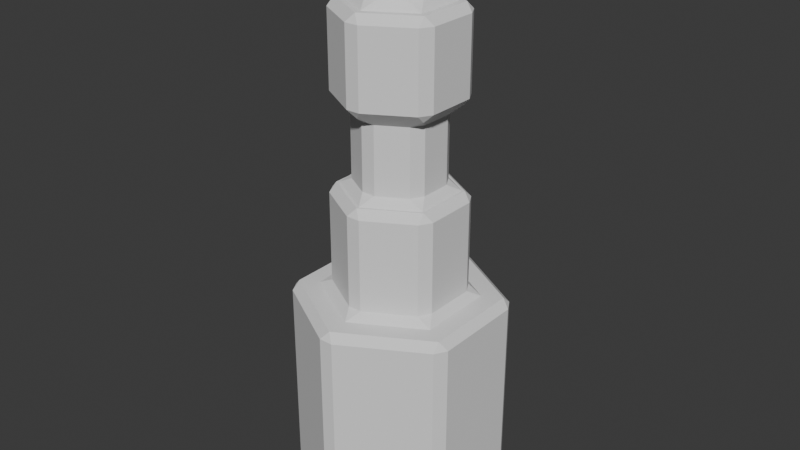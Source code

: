 # Source: Prop2.blend  (saved by Blender 4.0.36; exported with 4.5.12 LTS)
import bpy
from mathutils import Matrix  # noqa: F401  (used for matrix-valued properties, if any)

bpy.ops.wm.read_factory_settings(use_empty=True)
scene = bpy.context.scene
scene.name = 'Scene'

# ---- collections
col_collection = bpy.data.collections.new('Collection'); scene.collection.children.link(col_collection)

# ---- world
world_world = bpy.data.worlds.new('World'); scene.world = world_world
world_world.use_nodes = True; world_world.node_tree.nodes.clear()
_N = world_world.node_tree.nodes; _L = world_world.node_tree.links
n0 = _N.new('ShaderNodeOutputWorld'); n0.name = 'World Output'; n0.location = (300, 300)
n1 = _N.new('ShaderNodeBackground'); n1.name = 'Background'; n1.location = (10, 300)
n1.inputs[0].default_value = (0.05088, 0.05088, 0.05088, 1.0)
_L.new(n1.outputs[0], n0.inputs[0])
n0.is_active_output = True
world_world.color = (0.05088, 0.05088, 0.05088)
world_world.use_sun_shadow = False
world_world.sun_shadow_jitter_overblur = 0.0

# ---- meshes
me_cylinder = bpy.data.meshes.new('Cylinder')
me_cylinder.from_pydata([(-3.725e-09, 0.9145, 0.0), (-0.06414, 0.963, 0.07406), (0.06414, 0.963, 0.07406), (0.06414, 0.963, 1.926), (-0.06414, 0.963, 1.926), (0.0, 0.9145, 2.0), (0.792, 0.4572, 0.0), (0.8019, 0.537, 0.07406), (0.866, 0.4259, 0.07406), (0.792, 0.4572, 2.0), (0.866, 0.4259, 1.926), (0.8019, 0.537, 1.926), (0.792, -0.4572, 0.0), (0.866, -0.4259, 0.07406), (0.8019, -0.537, 0.07406), (0.792, -0.4572, 2.0), (0.8019, -0.537, 1.926), (0.866, -0.4259, 1.926), (3.725e-09, -0.9145, 0.0), (0.06414, -0.963, 0.07406), (-0.06414, -0.963, 0.07406), (0.0, -0.9145, 2.0), (-0.06414, -0.963, 1.926), (0.06414, -0.963, 1.926), (-0.792, -0.4572, 0.0), (-0.8019, -0.537, 0.07406), (-0.866, -0.4259, 0.07406), (-0.792, -0.4572, 2.0), (-0.866, -0.4259, 1.926), (-0.8019, -0.537, 1.926), (-0.792, 0.4572, 0.0), (-0.866, 0.4259, 0.07406), (-0.8019, 0.537, 0.07406), (-0.792, 0.4572, 2.0), (-0.8019, 0.537, 1.926), (-0.866, 0.4259, 1.926), (0.4857, 0.3545, 2.074), (0.5498, 0.2434, 2.074), (0.6239, 0.3602, 2.0), (0.06414, 0.5979, 2.074), (0.0, 0.7204, 2.0), (-0.06414, 0.5979, 2.074), (0.5498, -0.2434, 2.074), (0.4857, -0.3545, 2.074), (0.6239, -0.3602, 2.0), (0.06414, -0.5979, 2.074), (-0.06414, -0.5979, 2.074), (0.0, -0.7204, 2.0), (-0.4857, -0.3545, 2.074), (-0.5498, -0.2434, 2.074), (-0.6239, -0.3602, 2.0), (-0.5498, 0.2434, 2.074), (-0.4857, 0.3545, 2.074), (-0.6239, 0.3602, 2.0), (0.4758, 0.2747, 3.0), (0.5498, 0.2434, 2.926), (0.4857, 0.3545, 2.926), (0.06414, 0.5979, 2.926), (-0.06414, 0.5979, 2.926), (0.0, 0.5494, 3.0), (0.4758, -0.2747, 3.0), (0.4857, -0.3545, 2.926), (0.5498, -0.2434, 2.926), (0.0, -0.5494, 3.0), (-0.06414, -0.5979, 2.926), (0.06414, -0.5979, 2.926), (-0.4758, -0.2747, 3.0), (-0.5498, -0.2434, 2.926), (-0.4857, -0.3545, 2.926), (-0.4758, 0.2747, 3.0), (-0.4857, 0.3545, 2.926), (-0.5498, 0.2434, 2.926), (0.3163, 0.2567, 3.074), (0.3804, 0.1456, 3.074), (0.4545, 0.2624, 3.0), (0.06414, 0.4022, 3.074), (0.0, 0.5248, 3.0), (-0.06414, 0.4022, 3.074), (0.3804, -0.1456, 3.074), (0.3163, -0.2567, 3.074), (0.4545, -0.2624, 3.0), (0.06414, -0.4022, 3.074), (-0.06414, -0.4022, 3.074), (0.0, -0.5248, 3.0), (-0.3163, -0.2567, 3.074), (-0.3804, -0.1456, 3.074), (-0.4545, -0.2624, 3.0), (-0.3804, 0.1456, 3.074), (-0.3163, 0.2567, 3.074), (-0.4545, 0.2624, 3.0), (0.4545, 0.2624, 3.768), (0.3804, 0.1456, 3.694), (0.3163, 0.2567, 3.694), (0.06414, 0.4022, 3.694), (-0.06414, 0.4022, 3.694), (0.0, 0.5248, 3.768), (0.4545, -0.2624, 3.768), (0.3163, -0.2567, 3.694), (0.3804, -0.1456, 3.694), (0.0, -0.5248, 3.768), (-0.06414, -0.4022, 3.694), (0.06414, -0.4022, 3.694), (-0.4545, -0.2624, 3.768), (-0.3804, -0.1456, 3.694), (-0.3163, -0.2567, 3.694), (-0.4545, 0.2624, 3.768), (-0.3163, 0.2567, 3.694), (-0.3804, 0.1456, 3.694), (0.4644, 0.3422, 3.842), (0.5285, 0.2311, 3.842), (0.4545, 0.2624, 3.768), (0.06414, 0.5733, 3.842), (0.0, 0.5248, 3.768), (-0.06414, 0.5733, 3.842), (0.5285, -0.2311, 3.842), (0.4644, -0.3422, 3.842), (0.4545, -0.2624, 3.768), (0.06414, -0.5733, 3.842), (-0.06414, -0.5733, 3.842), (0.0, -0.5248, 3.768), (-0.4644, -0.3422, 3.842), (-0.5285, -0.2311, 3.842), (-0.4545, -0.2624, 3.768), (-0.5285, 0.2311, 3.842), (-0.4644, 0.3422, 3.842), (-0.4545, 0.2624, 3.768), (0.4545, 0.2624, 4.615), (0.5285, 0.2311, 4.541), (0.4644, 0.3422, 4.541), (0.06414, 0.5733, 4.541), (-0.06414, 0.5733, 4.541), (0.0, 0.5248, 4.615), (0.4545, -0.2624, 4.615), (0.4644, -0.3422, 4.541), (0.5285, -0.2311, 4.541), (0.0, -0.5248, 4.615), (-0.06414, -0.5733, 4.541), (0.06414, -0.5733, 4.541), (-0.4545, -0.2624, 4.615), (-0.5285, -0.2311, 4.541), (-0.4644, -0.3422, 4.541), (-0.4545, 0.2624, 4.615), (-0.4644, 0.3422, 4.541), (-0.5285, 0.2311, 4.541), (0.2629, 0.2258, 4.689), (0.327, 0.1148, 4.689), (0.4011, 0.2316, 4.615), (0.06414, 0.3406, 4.689), (0.0, 0.4631, 4.615), (-0.06414, 0.3406, 4.689), (0.327, -0.1148, 4.689), (0.2629, -0.2258, 4.689), (0.4011, -0.2316, 4.615), (0.06414, -0.3406, 4.689), (-0.06414, -0.3406, 4.689), (0.0, -0.4631, 4.615), (-0.2629, -0.2258, 4.689), (-0.327, -0.1148, 4.689), (-0.4011, -0.2316, 4.615), (-0.327, 0.1148, 4.689), (-0.2629, 0.2258, 4.689), (-0.4011, 0.2316, 4.615), (0.2629, 0.2258, 5.191), (0.253, 0.1461, 5.265), (0.327, 0.1148, 5.191), (0.06414, 0.3406, 5.191), (-0.06414, 0.3406, 5.191), (0.0, 0.2921, 5.265), (0.327, -0.1148, 5.191), (0.253, -0.1461, 5.265), (0.2629, -0.2258, 5.191), (0.06414, -0.3406, 5.191), (3.725e-09, -0.2921, 5.265), (-0.06414, -0.3406, 5.191), (-0.2629, -0.2258, 5.191), (-0.253, -0.1461, 5.265), (-0.327, -0.1148, 5.191), (-0.327, 0.1148, 5.191), (-0.253, 0.1461, 5.265), (-0.2629, 0.2258, 5.191)], [], [(32, 34, 4, 1), (15, 9, 38, 44), (21, 15, 44, 47), (27, 21, 47, 50), (26, 28, 35, 31), (33, 27, 50, 53), (9, 5, 40, 38), (2, 3, 11, 7), (54, 59, 76, 74), (14, 16, 23, 19), (36, 39, 57, 56), (5, 33, 53, 40), (20, 22, 29, 25), (8, 10, 17, 13), (63, 60, 80, 83), (48, 46, 64, 68), (42, 37, 55, 62), (45, 43, 61, 65), (51, 49, 67, 71), (41, 52, 70, 58), (90, 95, 112, 110), (69, 66, 86, 89), (59, 69, 89, 76), (72, 75, 93, 92), (66, 63, 83, 86), (60, 54, 74, 80), (105, 102, 122, 125), (84, 82, 100, 104), (78, 73, 91, 98), (81, 79, 97, 101), (87, 85, 103, 107), (77, 88, 106, 94), (120, 118, 136, 140), (95, 105, 125, 112), (108, 111, 129, 128), (102, 99, 119, 122), (96, 90, 110, 116), (99, 96, 116, 119), (131, 141, 161, 148), (114, 109, 127, 134), (117, 115, 133, 137), (123, 121, 139, 143), (113, 124, 142, 130), (126, 131, 148, 146), (150, 145, 164, 168), (144, 147, 165, 162), (138, 135, 155, 158), (132, 126, 146, 152), (135, 132, 152, 155), (141, 138, 158, 161), (153, 151, 170, 171), (159, 157, 176, 177), (149, 160, 179, 166), (163, 167, 178, 175, 172, 169), (156, 154, 173, 174), (0, 1, 2), (3, 4, 5), (6, 7, 8), (9, 10, 11), (12, 13, 14), (15, 16, 17), (18, 19, 20), (21, 22, 23), (24, 25, 26), (27, 28, 29), (30, 31, 32), (33, 34, 35), (36, 37, 38), (39, 40, 41), (42, 43, 44), (45, 46, 47), (48, 49, 50), (51, 52, 53), (54, 55, 56), (57, 58, 59), (60, 61, 62), (63, 64, 65), (66, 67, 68), (69, 70, 71), (72, 73, 74), (75, 76, 77), (78, 79, 80), (81, 82, 83), (84, 85, 86), (87, 88, 89), (90, 91, 92), (93, 94, 95), (96, 97, 98), (99, 100, 101), (102, 103, 104), (105, 106, 107), (108, 109, 110), (111, 112, 113), (114, 115, 116), (117, 118, 119), (120, 121, 122), (123, 124, 125), (126, 127, 128), (129, 130, 131), (132, 133, 134), (135, 136, 137), (138, 139, 140), (141, 142, 143), (144, 145, 146), (147, 148, 149), (150, 151, 152), (153, 154, 155), (156, 157, 158), (159, 160, 161), (162, 163, 164), (165, 166, 167), (168, 169, 170), (171, 172, 173), (174, 175, 176), (177, 178, 179), (2, 7, 6, 0), (11, 3, 5, 9), (1, 4, 3, 2), (10, 8, 7, 11), (8, 13, 12, 6), (17, 10, 9, 15), (16, 14, 13, 17), (14, 19, 18, 12), (23, 16, 15, 21), (22, 20, 19, 23), (20, 25, 24, 18), (29, 22, 21, 27), (28, 26, 25, 29), (26, 31, 30, 24), (35, 28, 27, 33), (34, 32, 31, 35), (32, 1, 0, 30), (4, 34, 33, 5), (38, 40, 39, 36), (44, 38, 37, 42), (47, 44, 43, 45), (50, 47, 46, 48), (53, 50, 49, 51), (40, 53, 52, 41), (56, 57, 59, 54), (62, 55, 54, 60), (65, 61, 60, 63), (68, 64, 63, 66), (71, 67, 66, 69), (58, 70, 69, 59), (48, 68, 67, 49), (70, 52, 51, 71), (42, 62, 61, 43), (64, 46, 45, 65), (41, 58, 57, 39), (55, 37, 36, 56), (74, 76, 75, 72), (80, 74, 73, 78), (83, 80, 79, 81), (86, 83, 82, 84), (89, 86, 85, 87), (76, 89, 88, 77), (92, 93, 95, 90), (98, 91, 90, 96), (101, 97, 96, 99), (104, 100, 99, 102), (107, 103, 102, 105), (94, 106, 105, 95), (84, 104, 103, 85), (106, 88, 87, 107), (78, 98, 97, 79), (100, 82, 81, 101), (77, 94, 93, 75), (91, 73, 72, 92), (110, 112, 111, 108), (116, 110, 109, 114), (119, 116, 115, 117), (122, 119, 118, 120), (125, 122, 121, 123), (112, 125, 124, 113), (128, 129, 131, 126), (134, 127, 126, 132), (137, 133, 132, 135), (140, 136, 135, 138), (143, 139, 138, 141), (130, 142, 141, 131), (114, 134, 133, 115), (136, 118, 117, 137), (113, 130, 129, 111), (127, 109, 108, 128), (123, 143, 142, 124), (139, 121, 120, 140), (146, 148, 147, 144), (152, 146, 145, 150), (155, 152, 151, 153), (158, 155, 154, 156), (161, 158, 157, 159), (148, 161, 160, 149), (162, 165, 167, 163), (168, 164, 163, 169), (171, 170, 169, 172), (174, 173, 172, 175), (177, 176, 175, 178), (166, 179, 178, 167), (149, 166, 165, 147), (164, 145, 144, 162), (159, 177, 179, 160), (153, 171, 173, 154), (176, 157, 156, 174), (170, 151, 150, 168), (0, 6, 12, 18, 24, 30)])
_uv = me_cylinder.uv_layers.new(name='UVMap')
_uv.uv.foreach_set('vector', [0.1543, 0.5185, 0.1543, 0.9815, 0.01234, 0.9815, 0.01234, 0.5185, 0.6667, 1.0, 0.8333, 1.0, 0.8333, 1.0, 0.6667, 1.0, 0.5, 1.0, 0.6667, 1.0, 0.6667, 1.0, 0.5, 1.0, 0.3333, 1.0, 0.5, 1.0, 0.5, 1.0, 0.3333, 1.0, 0.321, 0.5185, 0.321, 0.9815, 0.179, 0.9815, 0.179, 0.5185, 0.1667, 1.0, 0.3333, 1.0, 0.3333, 1.0, 0.1667, 1.0, 0.8333, 1.0, 1.0, 1.0, 1.0, 1.0, 0.8333, 1.0, 0.9877, 0.5185, 0.9877, 0.9815, 0.8457, 0.9815, 0.8457, 0.5185, 0.8333, 1.0, 1.0, 1.0, 1.0, 1.0, 0.8333, 1.0, 0.6543, 0.5185, 0.6543, 0.9815, 0.5123, 0.9815, 0.5123, 0.5185, 0.8528, 1.0, 0.9806, 1.0, 0.9806, 1.0, 0.8528, 1.0, -8.941e-08, 1.0, 0.1667, 1.0, 0.1667, 1.0, -8.941e-08, 1.0, 0.4877, 0.5185, 0.4877, 0.9815, 0.3457, 0.9815, 0.3457, 0.5185, 0.821, 0.5185, 0.821, 0.9815, 0.679, 0.9815, 0.679, 0.5185, 0.5, 1.0, 0.6667, 1.0, 0.6667, 1.0, 0.5, 1.0, 0.3528, 1.0, 0.4806, 1.0, 0.4806, 1.0, 0.3528, 1.0, 0.6861, 1.0, 0.8139, 1.0, 0.8139, 1.0, 0.6861, 1.0, 0.5194, 1.0, 0.6472, 1.0, 0.6472, 1.0, 0.5194, 1.0, 0.1861, 1.0, 0.3139, 1.0, 0.3139, 1.0, 0.1861, 1.0, 0.01944, 1.0, 0.1472, 1.0, 0.1472, 1.0, 0.01944, 1.0, 0.8333, 1.0, 1.0, 1.0, 1.0, 1.0, 0.8333, 1.0, 0.1667, 1.0, 0.3333, 1.0, 0.3333, 1.0, 0.1667, 1.0, -8.941e-08, 1.0, 0.1667, 1.0, 0.1667, 1.0, -8.941e-08, 1.0, 0.8614, 1.0, 0.9719, 1.0, 0.9719, 1.0, 0.8614, 1.0, 0.3333, 1.0, 0.5, 1.0, 0.5, 1.0, 0.3333, 1.0, 0.6667, 1.0, 0.8333, 1.0, 0.8333, 1.0, 0.6667, 1.0, 0.1667, 1.0, 0.3333, 1.0, 0.3333, 1.0, 0.1667, 1.0, 0.3614, 1.0, 0.4719, 1.0, 0.4719, 1.0, 0.3614, 1.0, 0.6948, 1.0, 0.8052, 1.0, 0.8052, 1.0, 0.6948, 1.0, 0.5281, 1.0, 0.6386, 1.0, 0.6386, 1.0, 0.5281, 1.0, 0.1948, 1.0, 0.3052, 1.0, 0.3052, 1.0, 0.1948, 1.0, 0.0281, 1.0, 0.1386, 1.0, 0.1386, 1.0, 0.0281, 1.0, 0.3536, 1.0, 0.4798, 1.0, 0.4798, 1.0, 0.3536, 1.0, -8.941e-08, 1.0, 0.1667, 1.0, 0.1667, 1.0, -8.941e-08, 1.0, 0.8536, 1.0, 0.9798, 1.0, 0.9798, 1.0, 0.8536, 1.0, 0.3333, 1.0, 0.5, 1.0, 0.5, 1.0, 0.3333, 1.0, 0.6667, 1.0, 0.8333, 1.0, 0.8333, 1.0, 0.6667, 1.0, 0.5, 1.0, 0.6667, 1.0, 0.6667, 1.0, 0.5, 1.0, -8.941e-08, 1.0, 0.1667, 1.0, 0.1667, 1.0, -8.941e-08, 1.0, 0.6869, 1.0, 0.8131, 1.0, 0.8131, 1.0, 0.6869, 1.0, 0.5202, 1.0, 0.6464, 1.0, 0.6464, 1.0, 0.5202, 1.0, 0.1869, 1.0, 0.3131, 1.0, 0.3131, 1.0, 0.1869, 1.0, 0.02022, 1.0, 0.1464, 1.0, 0.1464, 1.0, 0.02022, 1.0, 0.8333, 1.0, 1.0, 1.0, 1.0, 1.0, 0.8333, 1.0, 0.6994, 1.0, 0.8006, 1.0, 0.8006, 1.0, 0.6994, 1.0, 0.866, 1.0, 0.9673, 1.0, 0.9673, 1.0, 0.866, 1.0, 0.3333, 1.0, 0.5, 1.0, 0.5, 1.0, 0.3333, 1.0, 0.6667, 1.0, 0.8333, 1.0, 0.8333, 1.0, 0.6667, 1.0, 0.5, 1.0, 0.6667, 1.0, 0.6667, 1.0, 0.5, 1.0, 0.1667, 1.0, 0.3333, 1.0, 0.3333, 1.0, 0.1667, 1.0, 0.5327, 1.0, 0.634, 1.0, 0.634, 1.0, 0.5327, 1.0, 0.1994, 1.0, 0.3006, 1.0, 0.3006, 1.0, 0.1994, 1.0, 0.03269, 1.0, 0.134, 1.0, 0.134, 1.0, 0.03269, 1.0, 0.4108, 0.3428, 0.25, 0.4356, 0.08922, 0.3428, 0.08922, 0.1572, 0.25, 0.06435, 0.4108, 0.1572, 0.366, 1.0, 0.4673, 1.0, 0.4673, 1.0, 0.366, 1.0, 0.007126, 0.5, 0.01234, 0.5185, -8.941e-08, 0.5185, -8.941e-08, 0.9815, 0.01234, 0.9815, 0.007126, 1.0, 0.8405, 0.5, 0.8457, 0.5185, 0.8333, 0.5185, 0.8333, 1.0, 0.821, 0.9815, 0.8457, 0.9815, 0.6595, 0.5, 0.6667, 0.5185, 0.6543, 0.5185, 0.6667, 1.0, 0.6543, 0.9815, 0.679, 0.9815, 0.4929, 0.5, 0.5, 0.5185, 0.4877, 0.5185, 0.5, 1.0, 0.4877, 0.9815, 0.5123, 0.9815, 0.3262, 0.5, 0.3333, 0.5185, 0.321, 0.5185, 0.3333, 1.0, 0.321, 0.9815, 0.3457, 0.9815, 0.1738, 0.5, 0.179, 0.5185, 0.1667, 0.5185, 0.1667, 1.0, 0.1543, 0.9815, 0.179, 0.9815, 0.8528, 1.0, 0.8139, 1.0, 0.8333, 1.0, -8.941e-08, 1.0, -8.941e-08, 1.0, 0.01944, 1.0, 0.6861, 1.0, 0.6472, 1.0, 0.6667, 1.0, 0.5194, 1.0, 0.4806, 1.0, 0.5, 1.0, 0.3528, 1.0, 0.3139, 1.0, 0.3333, 1.0, 0.1861, 1.0, 0.1472, 1.0, 0.1667, 1.0, 0.8333, 1.0, 0.8139, 1.0, 0.8528, 1.0, -8.941e-08, 1.0, 0.01944, 1.0, 0.01122, 1.0, 0.6667, 1.0, 0.6472, 1.0, 0.6861, 1.0, 0.5, 1.0, 0.4806, 1.0, 0.5194, 1.0, 0.3333, 1.0, 0.3139, 1.0, 0.3528, 1.0, 0.1667, 1.0, 0.1472, 1.0, 0.1861, 1.0, 0.8614, 1.0, 0.8052, 1.0, 0.8333, 1.0, -8.941e-08, 1.0, -8.941e-08, 1.0, 0.0281, 1.0, 0.6948, 1.0, 0.6386, 1.0, 0.6667, 1.0, 0.5281, 1.0, 0.4719, 1.0, 0.5, 1.0, 0.3614, 1.0, 0.3052, 1.0, 0.3333, 1.0, 0.1948, 1.0, 0.1386, 1.0, 0.1667, 1.0, 0.8333, 1.0, 0.8052, 1.0, 0.8614, 1.0, -8.941e-08, 1.0, 0.0281, 1.0, -8.941e-08, 1.0, 0.6667, 1.0, 0.6386, 1.0, 0.6948, 1.0, 0.5, 1.0, 0.4719, 1.0, 0.5281, 1.0, 0.3333, 1.0, 0.3052, 1.0, 0.3614, 1.0, 0.1667, 1.0, 0.1386, 1.0, 0.1948, 1.0, 0.8536, 1.0, 0.8131, 1.0, 0.8333, 1.0, -8.941e-08, 1.0, -8.941e-08, 1.0, 0.02022, 1.0, 0.6869, 1.0, 0.6464, 1.0, 0.6667, 1.0, 0.5202, 1.0, 0.4798, 1.0, 0.5, 1.0, 0.3536, 1.0, 0.3131, 1.0, 0.3333, 1.0, 0.1869, 1.0, 0.1464, 1.0, 0.1667, 1.0, 0.8333, 1.0, 0.8131, 1.0, 0.8536, 1.0, -8.941e-08, 1.0, 0.02022, 1.0, 0.01168, 1.0, 0.6667, 1.0, 0.6464, 1.0, 0.6869, 1.0, 0.5, 1.0, 0.4798, 1.0, 0.5202, 1.0, 0.3333, 1.0, 0.3131, 1.0, 0.3536, 1.0, 0.1667, 1.0, 0.1464, 1.0, 0.1869, 1.0, 0.866, 1.0, 0.8006, 1.0, 0.8333, 1.0, -8.941e-08, 1.0, -8.941e-08, 1.0, 0.03269, 1.0, 0.6994, 1.0, 0.634, 1.0, 0.6667, 1.0, 0.5327, 1.0, 0.4673, 1.0, 0.5, 1.0, 0.366, 1.0, 0.3006, 1.0, 0.3333, 1.0, 0.1994, 1.0, 0.134, 1.0, 0.1667, 1.0, 0.4171, 0.3935, 0.4108, 0.3428, 0.4578, 0.3229, 0.2908, 0.4665, 0.2092, 0.4665, 0.25, 0.4356, 0.4578, 0.1771, 0.4108, 0.1572, 0.4171, 0.1065, 0.2908, 0.03353, 0.25, 0.06435, 0.2092, 0.03353, 0.08292, 0.1065, 0.08922, 0.1572, 0.04215, 0.1771, 0.04215, 0.3229, 0.08922, 0.3428, 0.08292, 0.3935, 0.9877, 0.5185, 0.8457, 0.5185, 0.8405, 0.5, 0.9929, 0.5, 0.8457, 0.9815, 0.9877, 0.9815, 1.0, 1.0, 0.8333, 1.0, 0.01234, 0.5185, 0.01234, 0.9815, -8.941e-08, 0.9815, -8.941e-08, 0.5185, 0.821, 0.9815, 0.821, 0.5185, 0.8457, 0.5185, 0.8457, 0.9815, 0.821, 0.5185, 0.679, 0.5185, 0.6738, 0.5, 0.8262, 0.5, 0.679, 0.9815, 0.821, 0.9815, 0.8333, 1.0, 0.6667, 1.0, 0.6543, 0.9815, 0.6543, 0.5185, 0.679, 0.5185, 0.679, 0.9815, 0.6543, 0.5185, 0.5123, 0.5185, 0.5071, 0.5, 0.6595, 0.5, 0.5123, 0.9815, 0.6543, 0.9815, 0.6667, 1.0, 0.5, 1.0, 0.4877, 0.9815, 0.4877, 0.5185, 0.5123, 0.5185, 0.5123, 0.9815, 0.4877, 0.5185, 0.3457, 0.5185, 0.3405, 0.5, 0.4929, 0.5, 0.3457, 0.9815, 0.4877, 0.9815, 0.5, 1.0, 0.3333, 1.0, 0.321, 0.9815, 0.321, 0.5185, 0.3457, 0.5185, 0.3457, 0.9815, 0.321, 0.5185, 0.179, 0.5185, 0.1738, 0.5, 0.3262, 0.5, 0.179, 0.9815, 0.321, 0.9815, 0.3333, 1.0, 0.1667, 1.0, 0.1543, 0.9815, 0.1543, 0.5185, 0.179, 0.5185, 0.179, 0.9815, 0.1543, 0.5185, 0.01234, 0.5185, 0.007126, 0.5, 0.1595, 0.5, 0.01234, 0.9815, 0.1543, 0.9815, 0.1667, 1.0, -8.941e-08, 1.0, 0.8333, 1.0, 1.0, 1.0, 0.9806, 1.0, 0.8528, 1.0, 0.6667, 1.0, 0.8333, 1.0, 0.8139, 1.0, 0.6861, 1.0, 0.5, 1.0, 0.6667, 1.0, 0.6472, 1.0, 0.5194, 1.0, 0.3333, 1.0, 0.5, 1.0, 0.4806, 1.0, 0.3528, 1.0, 0.1667, 1.0, 0.3333, 1.0, 0.3139, 1.0, 0.1861, 1.0, -8.941e-08, 1.0, 0.1667, 1.0, 0.1472, 1.0, 0.01944, 1.0, 0.8528, 1.0, 0.9806, 1.0, 1.0, 1.0, 0.8333, 1.0, 0.6861, 1.0, 0.8139, 1.0, 0.8333, 1.0, 0.6667, 1.0, 0.5194, 1.0, 0.6472, 1.0, 0.6667, 1.0, 0.5, 1.0, 0.3528, 1.0, 0.4806, 1.0, 0.5, 1.0, 0.3333, 1.0, 0.1861, 1.0, 0.3139, 1.0, 0.3333, 1.0, 0.1667, 1.0, 0.01944, 1.0, 0.1472, 1.0, 0.1667, 1.0, -8.941e-08, 1.0, 0.3528, 1.0, 0.3528, 1.0, 0.3139, 1.0, 0.3139, 1.0, 0.1472, 1.0, 0.1472, 1.0, 0.1861, 1.0, 0.1861, 1.0, 0.6861, 1.0, 0.6861, 1.0, 0.6472, 1.0, 0.6472, 1.0, 0.4806, 1.0, 0.4806, 1.0, 0.5194, 1.0, 0.5194, 1.0, 0.01944, 1.0, 0.01944, 1.0, -8.941e-08, 1.0, -8.941e-08, 1.0, 0.8139, 1.0, 0.8139, 1.0, 0.8528, 1.0, 0.8528, 1.0, 0.8333, 1.0, 1.0, 1.0, 0.9719, 1.0, 0.8614, 1.0, 0.6667, 1.0, 0.8333, 1.0, 0.8052, 1.0, 0.6948, 1.0, 0.5, 1.0, 0.6667, 1.0, 0.6386, 1.0, 0.5281, 1.0, 0.3333, 1.0, 0.5, 1.0, 0.4719, 1.0, 0.3614, 1.0, 0.1667, 1.0, 0.3333, 1.0, 0.3052, 1.0, 0.1948, 1.0, -8.941e-08, 1.0, 0.1667, 1.0, 0.1386, 1.0, 0.0281, 1.0, 0.8614, 1.0, 0.9719, 1.0, 1.0, 1.0, 0.8333, 1.0, 0.6948, 1.0, 0.8052, 1.0, 0.8333, 1.0, 0.6667, 1.0, 0.5281, 1.0, 0.6386, 1.0, 0.6667, 1.0, 0.5, 1.0, 0.3614, 1.0, 0.4719, 1.0, 0.5, 1.0, 0.3333, 1.0, 0.1948, 1.0, 0.3052, 1.0, 0.3333, 1.0, 0.1667, 1.0, 0.0281, 1.0, 0.1386, 1.0, 0.1667, 1.0, -8.941e-08, 1.0, 0.3614, 1.0, 0.3614, 1.0, 0.3052, 1.0, 0.3052, 1.0, 0.1386, 1.0, 0.1386, 1.0, 0.1948, 1.0, 0.1948, 1.0, 0.6948, 1.0, 0.6948, 1.0, 0.6386, 1.0, 0.6386, 1.0, 0.4719, 1.0, 0.4719, 1.0, 0.5281, 1.0, 0.5281, 1.0, 0.0281, 1.0, 0.0281, 1.0, -8.941e-08, 1.0, -8.941e-08, 1.0, 0.8052, 1.0, 0.8052, 1.0, 0.8614, 1.0, 0.8614, 1.0, 0.8333, 1.0, 1.0, 1.0, 0.9798, 1.0, 0.8536, 1.0, 0.6667, 1.0, 0.8333, 1.0, 0.8131, 1.0, 0.6869, 1.0, 0.5, 1.0, 0.6667, 1.0, 0.6464, 1.0, 0.5202, 1.0, 0.3333, 1.0, 0.5, 1.0, 0.4798, 1.0, 0.3536, 1.0, 0.1667, 1.0, 0.3333, 1.0, 0.3131, 1.0, 0.1869, 1.0, -8.941e-08, 1.0, 0.1667, 1.0, 0.1464, 1.0, 0.02022, 1.0, 0.8536, 1.0, 0.9798, 1.0, 1.0, 1.0, 0.8333, 1.0, 0.6869, 1.0, 0.8131, 1.0, 0.8333, 1.0, 0.6667, 1.0, 0.5202, 1.0, 0.6464, 1.0, 0.6667, 1.0, 0.5, 1.0, 0.3536, 1.0, 0.4798, 1.0, 0.5, 1.0, 0.3333, 1.0, 0.1869, 1.0, 0.3131, 1.0, 0.3333, 1.0, 0.1667, 1.0, 0.02022, 1.0, 0.1464, 1.0, 0.1667, 1.0, -8.941e-08, 1.0, 0.6869, 1.0, 0.6869, 1.0, 0.6464, 1.0, 0.6464, 1.0, 0.4798, 1.0, 0.4798, 1.0, 0.5202, 1.0, 0.5202, 1.0, 0.02022, 1.0, 0.02022, 1.0, -8.941e-08, 1.0, -8.941e-08, 1.0, 0.8131, 1.0, 0.8131, 1.0, 0.8536, 1.0, 0.8536, 1.0, 0.1869, 1.0, 0.1869, 1.0, 0.1464, 1.0, 0.1464, 1.0, 0.3131, 1.0, 0.3131, 1.0, 0.3536, 1.0, 0.3536, 1.0, 0.8333, 1.0, 1.0, 1.0, 0.9673, 1.0, 0.866, 1.0, 0.6667, 1.0, 0.8333, 1.0, 0.8006, 1.0, 0.6994, 1.0, 0.5, 1.0, 0.6667, 1.0, 0.634, 1.0, 0.5327, 1.0, 0.3333, 1.0, 0.5, 1.0, 0.4673, 1.0, 0.366, 1.0, 0.1667, 1.0, 0.3333, 1.0, 0.3006, 1.0, 0.1994, 1.0, -8.941e-08, 1.0, 0.1667, 1.0, 0.134, 1.0, 0.03269, 1.0, 0.4171, 0.3935, 0.2908, 0.4665, 0.25, 0.4356, 0.4108, 0.3428, 0.4578, 0.1771, 0.4578, 0.3229, 0.4108, 0.3428, 0.4108, 0.1572, 0.2908, 0.03353, 0.4171, 0.1065, 0.4108, 0.1572, 0.25, 0.06435, 0.08292, 0.1065, 0.2092, 0.03353, 0.25, 0.06435, 0.08922, 0.1572, 0.04215, 0.3229, 0.04215, 0.1771, 0.08922, 0.1572, 0.08922, 0.3428, 0.2092, 0.4665, 0.08292, 0.3935, 0.08922, 0.3428, 0.25, 0.4356, 0.03269, 1.0, 0.03269, 1.0, -8.941e-08, 1.0, -8.941e-08, 1.0, 0.8006, 1.0, 0.8006, 1.0, 0.866, 1.0, 0.866, 1.0, 0.1994, 1.0, 0.1994, 1.0, 0.134, 1.0, 0.134, 1.0, 0.5327, 1.0, 0.5327, 1.0, 0.4673, 1.0, 0.4673, 1.0, 0.3006, 1.0, 0.3006, 1.0, 0.366, 1.0, 0.366, 1.0, 0.634, 1.0, 0.634, 1.0, 0.6994, 1.0, 0.6994, 1.0, 0.75, 0.4695, 0.9401, 0.3597, 0.9401, 0.1403, 0.75, 0.03052, 0.5599, 0.1403, 0.5599, 0.3597])
me_cylinder.update()

# ---- objects
ob_cylinder = bpy.data.objects.new('Cylinder', me_cylinder)

# ---- transforms, parenting, visibility, modifiers, constraints
ob_cylinder.location = (0.0, 0.0, 0.0)

# ---- collection membership
col_collection.objects.link(ob_cylinder)

# ---- scene / render settings (as saved in the file)
scene.frame_start = 1; scene.frame_end = 250; scene.frame_set(1)
scene.render.engine = 'BLENDER_EEVEE_NEXT'
scene.cycles.sampling_pattern = 'TABULATED_SOBOL'
bpy.context.view_layer.update()

# ---- added for rendering (the .blend has no active camera and no usable light): camera, sun
cam_auto = bpy.data.cameras.new('AutoCamera')
cam_auto.lens = 50.0
cam_auto.sensor_width = 36.0
cam_auto.clip_end = 1000.0
ob_auto_camera = bpy.data.objects.new('AutoCamera', cam_auto)
scene.collection.objects.link(ob_auto_camera)
ob_auto_camera.location = (5.42926, -6.51511, 6.97612)
ob_auto_camera.rotation_euler = (1.09748, -7.21219e-08, 0.694738)
scene.camera = ob_auto_camera
light_auto_sun = bpy.data.lights.new('AutoSun', 'SUN')
light_auto_sun.energy = 3.0
light_auto_sun.angle = 0.0523599
ob_auto_sun = bpy.data.objects.new('AutoSun', light_auto_sun)
scene.collection.objects.link(ob_auto_sun)
ob_auto_sun.rotation_euler = (0.872665, 0.174533, 0.523599)
bpy.context.view_layer.update()
